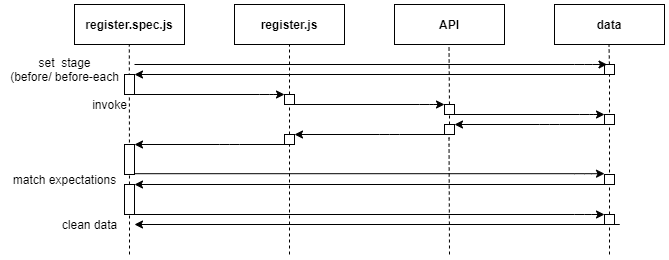

The diagram above was exported from draw.io. Its source (the exported page's mxGraphModel, read from the mxfile embedded in the PNG):
<mxGraphModel dx="916" dy="438" grid="0" gridSize="10" guides="1" tooltips="1" connect="1" arrows="1" fold="1" page="1" pageScale="1" pageWidth="827" pageHeight="1169" math="0" shadow="0">
  <root>
    <mxCell id="0" />
    <mxCell id="1" parent="0" />
    <mxCell id="N41dQgfPZpMjp0IVzt1O-1" value="&lt;b&gt;register.spec.js&lt;/b&gt;" style="rounded=0;whiteSpace=wrap;html=1;" vertex="1" parent="1">
      <mxGeometry x="120" y="40" width="110" height="40" as="geometry" />
    </mxCell>
    <mxCell id="N41dQgfPZpMjp0IVzt1O-2" value="&lt;b&gt;API&lt;/b&gt;" style="rounded=0;whiteSpace=wrap;html=1;" vertex="1" parent="1">
      <mxGeometry x="440" y="40" width="110" height="40" as="geometry" />
    </mxCell>
    <mxCell id="N41dQgfPZpMjp0IVzt1O-3" value="&lt;b&gt;register.js&lt;/b&gt;" style="rounded=0;whiteSpace=wrap;html=1;" vertex="1" parent="1">
      <mxGeometry x="280" y="40" width="110" height="40" as="geometry" />
    </mxCell>
    <mxCell id="N41dQgfPZpMjp0IVzt1O-4" value="&lt;b&gt;data&lt;/b&gt;" style="rounded=0;whiteSpace=wrap;html=1;" vertex="1" parent="1">
      <mxGeometry x="600" y="40" width="110" height="40" as="geometry" />
    </mxCell>
    <mxCell id="N41dQgfPZpMjp0IVzt1O-5" value="set&amp;nbsp; stage&lt;br&gt;(before/ before-each" style="text;html=1;align=center;verticalAlign=middle;resizable=0;points=[];autosize=1;" vertex="1" parent="1">
      <mxGeometry x="50" y="90" width="120" height="30" as="geometry" />
    </mxCell>
    <mxCell id="N41dQgfPZpMjp0IVzt1O-6" value="" style="endArrow=none;dashed=1;html=1;entryX=0.5;entryY=1;entryDx=0;entryDy=0;" edge="1" parent="1" source="N41dQgfPZpMjp0IVzt1O-30" target="N41dQgfPZpMjp0IVzt1O-3">
      <mxGeometry width="50" height="50" relative="1" as="geometry">
        <mxPoint x="335" y="240" as="sourcePoint" />
        <mxPoint x="440" y="130" as="targetPoint" />
      </mxGeometry>
    </mxCell>
    <mxCell id="N41dQgfPZpMjp0IVzt1O-7" value="" style="endArrow=none;dashed=1;html=1;entryX=0.5;entryY=1;entryDx=0;entryDy=0;" edge="1" parent="1" source="N41dQgfPZpMjp0IVzt1O-33">
      <mxGeometry width="50" height="50" relative="1" as="geometry">
        <mxPoint x="494.5" y="240" as="sourcePoint" />
        <mxPoint x="494.5" y="80" as="targetPoint" />
        <Array as="points" />
      </mxGeometry>
    </mxCell>
    <mxCell id="N41dQgfPZpMjp0IVzt1O-8" value="" style="endArrow=none;dashed=1;html=1;entryX=0.5;entryY=1;entryDx=0;entryDy=0;" edge="1" parent="1" source="N41dQgfPZpMjp0IVzt1O-19">
      <mxGeometry width="50" height="50" relative="1" as="geometry">
        <mxPoint x="654.5" y="240" as="sourcePoint" />
        <mxPoint x="654.5" y="80" as="targetPoint" />
        <Array as="points" />
      </mxGeometry>
    </mxCell>
    <mxCell id="N41dQgfPZpMjp0IVzt1O-9" value="" style="endArrow=none;dashed=1;html=1;entryX=0.5;entryY=1;entryDx=0;entryDy=0;" edge="1" parent="1" source="N41dQgfPZpMjp0IVzt1O-56">
      <mxGeometry width="50" height="50" relative="1" as="geometry">
        <mxPoint x="175" y="270" as="sourcePoint" />
        <mxPoint x="174.79999999999998" y="80" as="targetPoint" />
        <Array as="points" />
      </mxGeometry>
    </mxCell>
    <mxCell id="N41dQgfPZpMjp0IVzt1O-10" value="invoke" style="text;html=1;align=center;verticalAlign=middle;resizable=0;points=[];autosize=1;" vertex="1" parent="1">
      <mxGeometry x="130" y="130" width="50" height="20" as="geometry" />
    </mxCell>
    <mxCell id="N41dQgfPZpMjp0IVzt1O-19" value="" style="rounded=0;whiteSpace=wrap;html=1;" vertex="1" parent="1">
      <mxGeometry x="650" y="100" width="10" height="10" as="geometry" />
    </mxCell>
    <mxCell id="N41dQgfPZpMjp0IVzt1O-23" value="" style="endArrow=none;dashed=1;html=1;entryX=0.5;entryY=1;entryDx=0;entryDy=0;" edge="1" parent="1" source="N41dQgfPZpMjp0IVzt1O-60" target="N41dQgfPZpMjp0IVzt1O-19">
      <mxGeometry width="50" height="50" relative="1" as="geometry">
        <mxPoint x="655" y="280" as="sourcePoint" />
        <mxPoint x="654.5" y="80" as="targetPoint" />
        <Array as="points" />
      </mxGeometry>
    </mxCell>
    <mxCell id="N41dQgfPZpMjp0IVzt1O-14" value="" style="edgeStyle=elbowEdgeStyle;elbow=vertical;endArrow=classic;html=1;entryX=0.25;entryY=0;entryDx=0;entryDy=0;" edge="1" parent="1" target="N41dQgfPZpMjp0IVzt1O-19">
      <mxGeometry width="50" height="50" relative="1" as="geometry">
        <mxPoint x="180" y="100" as="sourcePoint" />
        <mxPoint x="640" y="105" as="targetPoint" />
        <Array as="points">
          <mxPoint x="630" y="100" />
          <mxPoint x="570" y="105" />
        </Array>
      </mxGeometry>
    </mxCell>
    <mxCell id="N41dQgfPZpMjp0IVzt1O-24" value="" style="edgeStyle=elbowEdgeStyle;elbow=vertical;endArrow=classic;html=1;entryX=0.25;entryY=0;entryDx=0;entryDy=0;" edge="1" parent="1">
      <mxGeometry width="50" height="50" relative="1" as="geometry">
        <mxPoint x="180" y="250" as="sourcePoint" />
        <mxPoint x="650" y="250" as="targetPoint" />
        <Array as="points">
          <mxPoint x="630" y="250" />
          <mxPoint x="570" y="255" />
        </Array>
      </mxGeometry>
    </mxCell>
    <mxCell id="N41dQgfPZpMjp0IVzt1O-25" value="" style="edgeStyle=elbowEdgeStyle;elbow=vertical;endArrow=classic;html=1;entryX=0.25;entryY=0;entryDx=0;entryDy=0;" edge="1" parent="1">
      <mxGeometry width="50" height="50" relative="1" as="geometry">
        <mxPoint x="180" y="209.2" as="sourcePoint" />
        <mxPoint x="650" y="209.2" as="targetPoint" />
        <Array as="points">
          <mxPoint x="630" y="209.2" />
          <mxPoint x="570" y="214.2" />
        </Array>
      </mxGeometry>
    </mxCell>
    <mxCell id="N41dQgfPZpMjp0IVzt1O-26" value="" style="edgeStyle=elbowEdgeStyle;elbow=vertical;endArrow=classic;html=1;entryX=1;entryY=0;entryDx=0;entryDy=0;" edge="1" parent="1" target="N41dQgfPZpMjp0IVzt1O-28">
      <mxGeometry width="50" height="50" relative="1" as="geometry">
        <mxPoint x="215" y="110" as="sourcePoint" />
        <mxPoint x="186" y="110" as="targetPoint" />
        <Array as="points">
          <mxPoint x="665" y="110" />
          <mxPoint x="605" y="115" />
        </Array>
      </mxGeometry>
    </mxCell>
    <mxCell id="N41dQgfPZpMjp0IVzt1O-28" value="" style="rounded=0;whiteSpace=wrap;html=1;" vertex="1" parent="1">
      <mxGeometry x="170" y="110" width="10" height="20" as="geometry" />
    </mxCell>
    <mxCell id="N41dQgfPZpMjp0IVzt1O-29" value="" style="edgeStyle=elbowEdgeStyle;elbow=vertical;endArrow=classic;html=1;" edge="1" parent="1">
      <mxGeometry width="50" height="50" relative="1" as="geometry">
        <mxPoint x="180" y="130" as="sourcePoint" />
        <mxPoint x="330" y="130" as="targetPoint" />
        <Array as="points">
          <mxPoint x="315" y="130" />
          <mxPoint x="255" y="135" />
        </Array>
      </mxGeometry>
    </mxCell>
    <mxCell id="N41dQgfPZpMjp0IVzt1O-30" value="" style="rounded=0;whiteSpace=wrap;html=1;" vertex="1" parent="1">
      <mxGeometry x="330" y="130" width="10" height="10" as="geometry" />
    </mxCell>
    <mxCell id="N41dQgfPZpMjp0IVzt1O-31" value="" style="endArrow=none;dashed=1;html=1;entryX=0.5;entryY=1;entryDx=0;entryDy=0;" edge="1" parent="1" source="N41dQgfPZpMjp0IVzt1O-41" target="N41dQgfPZpMjp0IVzt1O-30">
      <mxGeometry width="50" height="50" relative="1" as="geometry">
        <mxPoint x="335" y="240" as="sourcePoint" />
        <mxPoint x="335" y="80" as="targetPoint" />
      </mxGeometry>
    </mxCell>
    <mxCell id="N41dQgfPZpMjp0IVzt1O-32" value="" style="edgeStyle=elbowEdgeStyle;elbow=vertical;endArrow=classic;html=1;" edge="1" parent="1">
      <mxGeometry width="50" height="50" relative="1" as="geometry">
        <mxPoint x="340" y="140" as="sourcePoint" />
        <mxPoint x="490" y="140" as="targetPoint" />
        <Array as="points">
          <mxPoint x="475" y="140" />
          <mxPoint x="415" y="145" />
        </Array>
      </mxGeometry>
    </mxCell>
    <mxCell id="N41dQgfPZpMjp0IVzt1O-33" value="" style="rounded=0;whiteSpace=wrap;html=1;" vertex="1" parent="1">
      <mxGeometry x="490" y="140" width="10" height="10" as="geometry" />
    </mxCell>
    <mxCell id="N41dQgfPZpMjp0IVzt1O-34" value="" style="endArrow=none;dashed=1;html=1;entryX=0.5;entryY=1;entryDx=0;entryDy=0;" edge="1" parent="1" source="N41dQgfPZpMjp0IVzt1O-37" target="N41dQgfPZpMjp0IVzt1O-33">
      <mxGeometry width="50" height="50" relative="1" as="geometry">
        <mxPoint x="494.5" y="240" as="sourcePoint" />
        <mxPoint x="494.5" y="80" as="targetPoint" />
        <Array as="points" />
      </mxGeometry>
    </mxCell>
    <mxCell id="N41dQgfPZpMjp0IVzt1O-35" value="" style="rounded=0;whiteSpace=wrap;html=1;" vertex="1" parent="1">
      <mxGeometry x="650" y="150" width="10" height="10" as="geometry" />
    </mxCell>
    <mxCell id="N41dQgfPZpMjp0IVzt1O-36" value="" style="edgeStyle=elbowEdgeStyle;elbow=vertical;endArrow=classic;html=1;" edge="1" parent="1">
      <mxGeometry width="50" height="50" relative="1" as="geometry">
        <mxPoint x="500" y="150" as="sourcePoint" />
        <mxPoint x="650" y="150" as="targetPoint" />
        <Array as="points">
          <mxPoint x="635" y="150" />
          <mxPoint x="575" y="155" />
        </Array>
      </mxGeometry>
    </mxCell>
    <mxCell id="N41dQgfPZpMjp0IVzt1O-37" value="" style="rounded=0;whiteSpace=wrap;html=1;" vertex="1" parent="1">
      <mxGeometry x="490" y="160" width="10" height="10" as="geometry" />
    </mxCell>
    <mxCell id="N41dQgfPZpMjp0IVzt1O-38" value="" style="endArrow=none;dashed=1;html=1;entryX=0.5;entryY=1;entryDx=0;entryDy=0;" edge="1" parent="1" target="N41dQgfPZpMjp0IVzt1O-37">
      <mxGeometry width="50" height="50" relative="1" as="geometry">
        <mxPoint x="495" y="290" as="sourcePoint" />
        <mxPoint x="495" y="150" as="targetPoint" />
        <Array as="points">
          <mxPoint x="494.5" y="170" />
        </Array>
      </mxGeometry>
    </mxCell>
    <mxCell id="N41dQgfPZpMjp0IVzt1O-39" value="" style="edgeStyle=elbowEdgeStyle;elbow=vertical;endArrow=classic;html=1;entryX=1;entryY=0;entryDx=0;entryDy=0;" edge="1" parent="1" target="N41dQgfPZpMjp0IVzt1O-37">
      <mxGeometry width="50" height="50" relative="1" as="geometry">
        <mxPoint x="650" y="160" as="sourcePoint" />
        <mxPoint x="580" y="160" as="targetPoint" />
        <Array as="points">
          <mxPoint x="595" y="160" />
          <mxPoint x="535" y="165" />
        </Array>
      </mxGeometry>
    </mxCell>
    <mxCell id="N41dQgfPZpMjp0IVzt1O-40" value="" style="edgeStyle=elbowEdgeStyle;elbow=vertical;endArrow=classic;html=1;entryX=1;entryY=0;entryDx=0;entryDy=0;" edge="1" parent="1">
      <mxGeometry width="50" height="50" relative="1" as="geometry">
        <mxPoint x="490" y="170" as="sourcePoint" />
        <mxPoint x="340" y="170" as="targetPoint" />
        <Array as="points">
          <mxPoint x="435" y="170" />
          <mxPoint x="375" y="175" />
        </Array>
      </mxGeometry>
    </mxCell>
    <mxCell id="N41dQgfPZpMjp0IVzt1O-41" value="" style="rounded=0;whiteSpace=wrap;html=1;" vertex="1" parent="1">
      <mxGeometry x="330" y="170" width="10" height="10" as="geometry" />
    </mxCell>
    <mxCell id="N41dQgfPZpMjp0IVzt1O-42" value="" style="endArrow=none;dashed=1;html=1;entryX=0.5;entryY=1;entryDx=0;entryDy=0;" edge="1" parent="1" target="N41dQgfPZpMjp0IVzt1O-41">
      <mxGeometry width="50" height="50" relative="1" as="geometry">
        <mxPoint x="335" y="290" as="sourcePoint" />
        <mxPoint x="335" y="140" as="targetPoint" />
      </mxGeometry>
    </mxCell>
    <mxCell id="N41dQgfPZpMjp0IVzt1O-43" value="" style="edgeStyle=elbowEdgeStyle;elbow=vertical;endArrow=classic;html=1;entryX=1;entryY=0;entryDx=0;entryDy=0;" edge="1" parent="1">
      <mxGeometry width="50" height="50" relative="1" as="geometry">
        <mxPoint x="330" y="180" as="sourcePoint" />
        <mxPoint x="180" y="180" as="targetPoint" />
        <Array as="points">
          <mxPoint x="275" y="180" />
          <mxPoint x="215" y="185" />
        </Array>
      </mxGeometry>
    </mxCell>
    <mxCell id="N41dQgfPZpMjp0IVzt1O-45" value="" style="rounded=0;whiteSpace=wrap;html=1;" vertex="1" parent="1">
      <mxGeometry x="170" y="180" width="10" height="30" as="geometry" />
    </mxCell>
    <mxCell id="N41dQgfPZpMjp0IVzt1O-52" value="" style="rounded=0;whiteSpace=wrap;html=1;" vertex="1" parent="1">
      <mxGeometry x="650" y="210" width="10" height="10" as="geometry" />
    </mxCell>
    <mxCell id="N41dQgfPZpMjp0IVzt1O-55" value="match expectations" style="text;html=1;align=center;verticalAlign=middle;resizable=0;points=[];autosize=1;" vertex="1" parent="1">
      <mxGeometry x="50" y="205" width="120" height="20" as="geometry" />
    </mxCell>
    <mxCell id="N41dQgfPZpMjp0IVzt1O-56" value="" style="rounded=0;whiteSpace=wrap;html=1;" vertex="1" parent="1">
      <mxGeometry x="170" y="220" width="10" height="30" as="geometry" />
    </mxCell>
    <mxCell id="N41dQgfPZpMjp0IVzt1O-57" value="" style="endArrow=none;dashed=1;html=1;entryX=0.5;entryY=1;entryDx=0;entryDy=0;" edge="1" parent="1" target="N41dQgfPZpMjp0IVzt1O-56">
      <mxGeometry width="50" height="50" relative="1" as="geometry">
        <mxPoint x="175" y="290" as="sourcePoint" />
        <mxPoint x="174.79999999999995" y="80" as="targetPoint" />
        <Array as="points" />
      </mxGeometry>
    </mxCell>
    <mxCell id="N41dQgfPZpMjp0IVzt1O-58" value="" style="edgeStyle=elbowEdgeStyle;elbow=vertical;endArrow=classic;html=1;" edge="1" parent="1">
      <mxGeometry width="50" height="50" relative="1" as="geometry">
        <mxPoint x="210" y="220" as="sourcePoint" />
        <mxPoint x="180" y="220" as="targetPoint" />
        <Array as="points">
          <mxPoint x="660" y="220" />
          <mxPoint x="600" y="225" />
        </Array>
      </mxGeometry>
    </mxCell>
    <mxCell id="N41dQgfPZpMjp0IVzt1O-60" value="" style="rounded=0;whiteSpace=wrap;html=1;" vertex="1" parent="1">
      <mxGeometry x="650" y="250" width="10" height="10" as="geometry" />
    </mxCell>
    <mxCell id="N41dQgfPZpMjp0IVzt1O-61" value="" style="endArrow=none;dashed=1;html=1;entryX=0.5;entryY=1;entryDx=0;entryDy=0;" edge="1" parent="1" target="N41dQgfPZpMjp0IVzt1O-60">
      <mxGeometry width="50" height="50" relative="1" as="geometry">
        <mxPoint x="655" y="290" as="sourcePoint" />
        <mxPoint x="655" y="110" as="targetPoint" />
        <Array as="points" />
      </mxGeometry>
    </mxCell>
    <mxCell id="N41dQgfPZpMjp0IVzt1O-59" value="" style="edgeStyle=elbowEdgeStyle;elbow=vertical;endArrow=classic;html=1;" edge="1" parent="1">
      <mxGeometry width="50" height="50" relative="1" as="geometry">
        <mxPoint x="220" y="260" as="sourcePoint" />
        <mxPoint x="180" y="260" as="targetPoint" />
        <Array as="points">
          <mxPoint x="670" y="260" />
          <mxPoint x="610" y="265" />
        </Array>
      </mxGeometry>
    </mxCell>
    <mxCell id="N41dQgfPZpMjp0IVzt1O-68" value="clean data" style="text;html=1;align=center;verticalAlign=middle;resizable=0;points=[];autosize=1;" vertex="1" parent="1">
      <mxGeometry x="100" y="250" width="70" height="20" as="geometry" />
    </mxCell>
  </root>
</mxGraphModel>